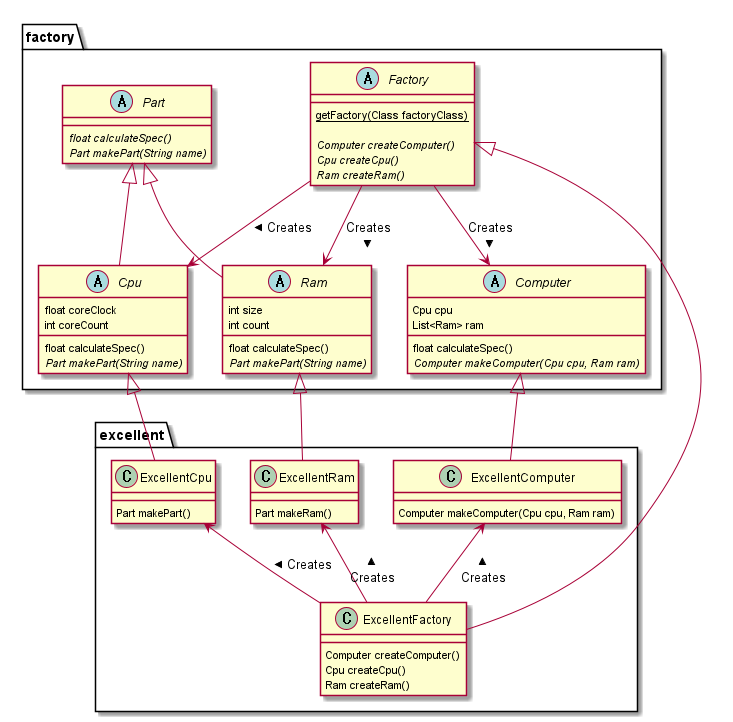

The diagram above was rendered by PlantUML. Its source (embedded in the PNG):
@startuml

package factory <<Folder>> {
	abstract class Part {
		{abstract} float calculateSpec()
		{abstract} Part makePart(String name)
	}

	abstract class Cpu {
		float coreClock
		int coreCount

		float calculateSpec()
		{abstract} Part makePart(String name)
	}

	abstract class Ram {
		int size
		int count

		float calculateSpec()
		{abstract} Part makePart(String name)
	}

	abstract class Computer {
		Cpu cpu
		List<Ram> ram

		float calculateSpec()
		{abstract} Computer makeComputer(Cpu cpu, Ram ram)
	}

	abstract class Factory {
		{static} getFactory(Class factoryClass)

		{abstract} Computer createComputer()
		{abstract} Cpu createCpu()
		{abstract} Ram createRam()
	}
}

package excellent <<folder>> {
	class ExcellentCpu {
		Part makePart()
	}

	class ExcellentRam {
		Part makeRam()
	}

	class ExcellentComputer {
		Computer makeComputer(Cpu cpu, Ram ram)
	}

	class ExcellentFactory {
		Computer createComputer()
		Cpu createCpu()
		Ram createRam()
	}
}

Factory <|-- ExcellentFactory
Part <|-down- Cpu
Part <|-down- Ram
Cpu <|-- ExcellentCpu
Ram <|-- ExcellentRam
Computer <|-down- ExcellentComputer

Cpu <-down- Factory : < Creates
Ram <-down- Factory : < Creates
Computer <-down- Factory : < Creates

ExcellentCpu <-- ExcellentFactory : < Creates
ExcellentRam <-- ExcellentFactory : < Creates
ExcellentComputer <-- ExcellentFactory : < Creates



@enduml